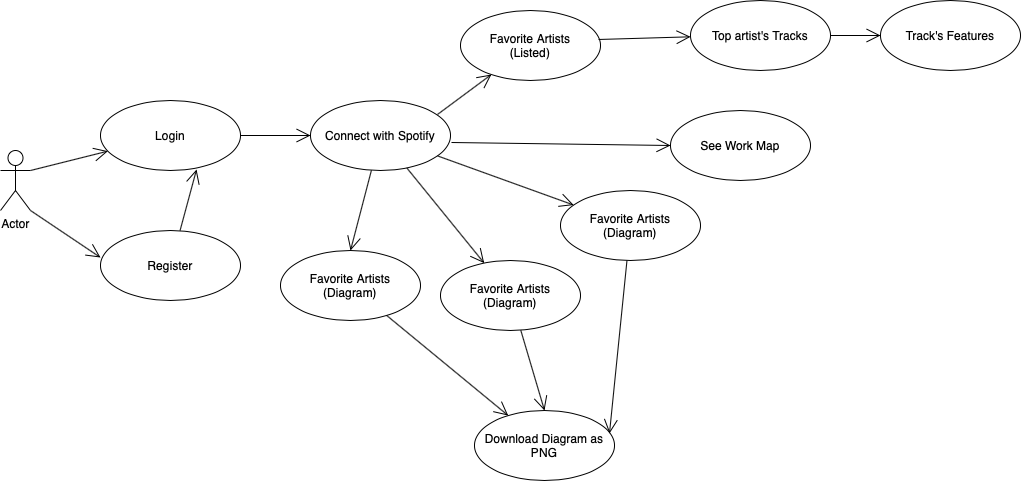

The diagram above was exported from draw.io. Its source (the exported page's mxGraphModel, read from the mxfile embedded in the PNG):
<mxGraphModel dx="780" dy="867" grid="1" gridSize="10" guides="1" tooltips="1" connect="1" arrows="1" fold="1" page="1" pageScale="1" pageWidth="1169" pageHeight="1654" math="0" shadow="0">
  <root>
    <mxCell id="0" />
    <mxCell id="1" parent="0" />
    <mxCell id="u5vUeGASNxQePVg8dHH4-1" value="Actor" style="shape=umlActor;verticalLabelPosition=bottom;labelBackgroundColor=#ffffff;verticalAlign=top;html=1;" vertex="1" parent="1">
      <mxGeometry x="40" y="280" width="30" height="60" as="geometry" />
    </mxCell>
    <mxCell id="u5vUeGASNxQePVg8dHH4-2" value="" style="endArrow=open;endFill=1;endSize=12;html=1;exitX=1;exitY=0.3333333333333333;exitDx=0;exitDy=0;exitPerimeter=0;" edge="1" parent="1" source="u5vUeGASNxQePVg8dHH4-1" target="u5vUeGASNxQePVg8dHH4-4">
      <mxGeometry width="160" relative="1" as="geometry">
        <mxPoint x="60" y="370" as="sourcePoint" />
        <mxPoint x="220" y="370" as="targetPoint" />
      </mxGeometry>
    </mxCell>
    <mxCell id="u5vUeGASNxQePVg8dHH4-3" value="Register" style="ellipse;whiteSpace=wrap;html=1;" vertex="1" parent="1">
      <mxGeometry x="140" y="360" width="140" height="70" as="geometry" />
    </mxCell>
    <mxCell id="u5vUeGASNxQePVg8dHH4-4" value="Login" style="ellipse;whiteSpace=wrap;html=1;" vertex="1" parent="1">
      <mxGeometry x="140" y="230" width="140" height="70" as="geometry" />
    </mxCell>
    <mxCell id="u5vUeGASNxQePVg8dHH4-5" value="" style="endArrow=open;endFill=1;endSize=12;html=1;exitX=1;exitY=1;exitDx=0;exitDy=0;exitPerimeter=0;entryX=0;entryY=0.386;entryDx=0;entryDy=0;entryPerimeter=0;" edge="1" parent="1" source="u5vUeGASNxQePVg8dHH4-1" target="u5vUeGASNxQePVg8dHH4-3">
      <mxGeometry width="160" relative="1" as="geometry">
        <mxPoint x="40" y="450" as="sourcePoint" />
        <mxPoint x="200" y="450" as="targetPoint" />
      </mxGeometry>
    </mxCell>
    <mxCell id="u5vUeGASNxQePVg8dHH4-6" value="" style="endArrow=open;endFill=1;endSize=12;html=1;entryX=0.686;entryY=0.986;entryDx=0;entryDy=0;entryPerimeter=0;" edge="1" parent="1" source="u5vUeGASNxQePVg8dHH4-3" target="u5vUeGASNxQePVg8dHH4-4">
      <mxGeometry width="160" relative="1" as="geometry">
        <mxPoint x="40" y="450" as="sourcePoint" />
        <mxPoint x="200" y="450" as="targetPoint" />
      </mxGeometry>
    </mxCell>
    <mxCell id="u5vUeGASNxQePVg8dHH4-8" value="Connect with Spotify" style="ellipse;whiteSpace=wrap;html=1;" vertex="1" parent="1">
      <mxGeometry x="350" y="230" width="140" height="70" as="geometry" />
    </mxCell>
    <mxCell id="u5vUeGASNxQePVg8dHH4-9" value="" style="endArrow=open;endFill=1;endSize=12;html=1;exitX=1;exitY=0.5;exitDx=0;exitDy=0;" edge="1" parent="1" source="u5vUeGASNxQePVg8dHH4-4" target="u5vUeGASNxQePVg8dHH4-8">
      <mxGeometry width="160" relative="1" as="geometry">
        <mxPoint x="40" y="450" as="sourcePoint" />
        <mxPoint x="200" y="450" as="targetPoint" />
      </mxGeometry>
    </mxCell>
    <mxCell id="u5vUeGASNxQePVg8dHH4-10" value="Favorite Artists&lt;br&gt;(Listed)" style="ellipse;whiteSpace=wrap;html=1;" vertex="1" parent="1">
      <mxGeometry x="500" y="140" width="140" height="70" as="geometry" />
    </mxCell>
    <mxCell id="u5vUeGASNxQePVg8dHH4-11" value="Top artist's Tracks" style="ellipse;whiteSpace=wrap;html=1;" vertex="1" parent="1">
      <mxGeometry x="730" y="130" width="140" height="70" as="geometry" />
    </mxCell>
    <mxCell id="u5vUeGASNxQePVg8dHH4-12" value="" style="endArrow=open;endFill=1;endSize=12;html=1;exitX=0.907;exitY=0.2;exitDx=0;exitDy=0;exitPerimeter=0;" edge="1" parent="1" source="u5vUeGASNxQePVg8dHH4-8" target="u5vUeGASNxQePVg8dHH4-10">
      <mxGeometry width="160" relative="1" as="geometry">
        <mxPoint x="480" y="230" as="sourcePoint" />
        <mxPoint x="270" y="450" as="targetPoint" />
      </mxGeometry>
    </mxCell>
    <mxCell id="u5vUeGASNxQePVg8dHH4-13" value="" style="endArrow=open;endFill=1;endSize=12;html=1;exitX=0.986;exitY=0.414;exitDx=0;exitDy=0;exitPerimeter=0;" edge="1" parent="1" source="u5vUeGASNxQePVg8dHH4-10" target="u5vUeGASNxQePVg8dHH4-11">
      <mxGeometry width="160" relative="1" as="geometry">
        <mxPoint x="110" y="490" as="sourcePoint" />
        <mxPoint x="270" y="490" as="targetPoint" />
      </mxGeometry>
    </mxCell>
    <mxCell id="u5vUeGASNxQePVg8dHH4-14" value="Track's Features" style="ellipse;whiteSpace=wrap;html=1;" vertex="1" parent="1">
      <mxGeometry x="920" y="130" width="140" height="70" as="geometry" />
    </mxCell>
    <mxCell id="u5vUeGASNxQePVg8dHH4-15" value="" style="endArrow=open;endFill=1;endSize=12;html=1;exitX=1;exitY=0.5;exitDx=0;exitDy=0;" edge="1" parent="1" source="u5vUeGASNxQePVg8dHH4-11" target="u5vUeGASNxQePVg8dHH4-14">
      <mxGeometry width="160" relative="1" as="geometry">
        <mxPoint x="870" y="183" as="sourcePoint" />
        <mxPoint x="500" y="450" as="targetPoint" />
      </mxGeometry>
    </mxCell>
    <mxCell id="u5vUeGASNxQePVg8dHH4-16" value="See Work Map" style="ellipse;whiteSpace=wrap;html=1;" vertex="1" parent="1">
      <mxGeometry x="710" y="240" width="140" height="70" as="geometry" />
    </mxCell>
    <mxCell id="u5vUeGASNxQePVg8dHH4-17" value="" style="endArrow=open;endFill=1;endSize=12;html=1;exitX=1.007;exitY=0.6;exitDx=0;exitDy=0;exitPerimeter=0;entryX=0;entryY=0.5;entryDx=0;entryDy=0;" edge="1" parent="1" source="u5vUeGASNxQePVg8dHH4-8" target="u5vUeGASNxQePVg8dHH4-16">
      <mxGeometry width="160" relative="1" as="geometry">
        <mxPoint x="160" y="450" as="sourcePoint" />
        <mxPoint x="700" y="272" as="targetPoint" />
      </mxGeometry>
    </mxCell>
    <mxCell id="u5vUeGASNxQePVg8dHH4-20" value="Favorite Artists&lt;br&gt;(Diagram)" style="ellipse;whiteSpace=wrap;html=1;" vertex="1" parent="1">
      <mxGeometry x="320" y="380" width="140" height="70" as="geometry" />
    </mxCell>
    <mxCell id="u5vUeGASNxQePVg8dHH4-21" value="Favorite Artists&lt;br&gt;(Diagram)" style="ellipse;whiteSpace=wrap;html=1;" vertex="1" parent="1">
      <mxGeometry x="480" y="390" width="140" height="70" as="geometry" />
    </mxCell>
    <mxCell id="u5vUeGASNxQePVg8dHH4-22" value="Favorite Artists&lt;br&gt;(Diagram)" style="ellipse;whiteSpace=wrap;html=1;" vertex="1" parent="1">
      <mxGeometry x="600" y="320" width="140" height="70" as="geometry" />
    </mxCell>
    <mxCell id="u5vUeGASNxQePVg8dHH4-23" value="" style="endArrow=open;endFill=1;endSize=12;html=1;" edge="1" parent="1" source="u5vUeGASNxQePVg8dHH4-8" target="u5vUeGASNxQePVg8dHH4-21">
      <mxGeometry width="160" relative="1" as="geometry">
        <mxPoint x="160" y="480" as="sourcePoint" />
        <mxPoint x="320" y="480" as="targetPoint" />
      </mxGeometry>
    </mxCell>
    <mxCell id="u5vUeGASNxQePVg8dHH4-24" value="" style="endArrow=open;endFill=1;endSize=12;html=1;" edge="1" parent="1" source="u5vUeGASNxQePVg8dHH4-8" target="u5vUeGASNxQePVg8dHH4-22">
      <mxGeometry width="160" relative="1" as="geometry">
        <mxPoint x="160" y="520" as="sourcePoint" />
        <mxPoint x="320" y="520" as="targetPoint" />
      </mxGeometry>
    </mxCell>
    <mxCell id="u5vUeGASNxQePVg8dHH4-25" value="" style="endArrow=open;endFill=1;endSize=12;html=1;entryX=0.5;entryY=0;entryDx=0;entryDy=0;" edge="1" parent="1" source="u5vUeGASNxQePVg8dHH4-8" target="u5vUeGASNxQePVg8dHH4-20">
      <mxGeometry width="160" relative="1" as="geometry">
        <mxPoint x="380" y="330" as="sourcePoint" />
        <mxPoint x="320" y="560" as="targetPoint" />
      </mxGeometry>
    </mxCell>
    <mxCell id="u5vUeGASNxQePVg8dHH4-26" value="Download Diagram as PNG" style="ellipse;whiteSpace=wrap;html=1;" vertex="1" parent="1">
      <mxGeometry x="514" y="540" width="140" height="70" as="geometry" />
    </mxCell>
    <mxCell id="u5vUeGASNxQePVg8dHH4-27" value="" style="endArrow=open;endFill=1;endSize=12;html=1;" edge="1" parent="1" source="u5vUeGASNxQePVg8dHH4-20" target="u5vUeGASNxQePVg8dHH4-26">
      <mxGeometry width="160" relative="1" as="geometry">
        <mxPoint x="120" y="630" as="sourcePoint" />
        <mxPoint x="280" y="630" as="targetPoint" />
      </mxGeometry>
    </mxCell>
    <mxCell id="u5vUeGASNxQePVg8dHH4-28" value="" style="endArrow=open;endFill=1;endSize=12;html=1;entryX=0.5;entryY=0;entryDx=0;entryDy=0;" edge="1" parent="1" source="u5vUeGASNxQePVg8dHH4-21" target="u5vUeGASNxQePVg8dHH4-26">
      <mxGeometry width="160" relative="1" as="geometry">
        <mxPoint x="120" y="630" as="sourcePoint" />
        <mxPoint x="280" y="630" as="targetPoint" />
      </mxGeometry>
    </mxCell>
    <mxCell id="u5vUeGASNxQePVg8dHH4-29" value="" style="endArrow=open;endFill=1;endSize=12;html=1;entryX=0.964;entryY=0.329;entryDx=0;entryDy=0;entryPerimeter=0;" edge="1" parent="1" source="u5vUeGASNxQePVg8dHH4-22" target="u5vUeGASNxQePVg8dHH4-26">
      <mxGeometry width="160" relative="1" as="geometry">
        <mxPoint x="120" y="630" as="sourcePoint" />
        <mxPoint x="280" y="630" as="targetPoint" />
      </mxGeometry>
    </mxCell>
  </root>
</mxGraphModel>